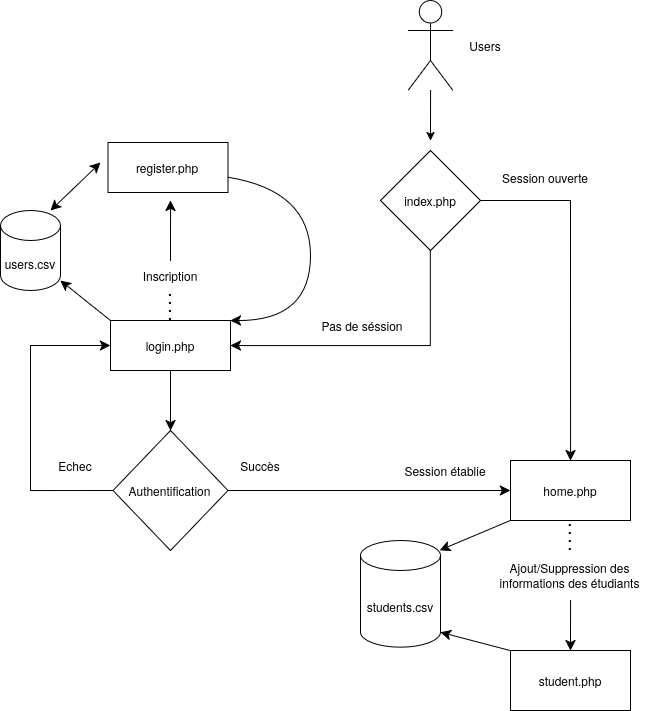

The diagram above was exported from draw.io. Its source (the exported page's mxGraphModel, read from the mxfile embedded in the PNG):
<mxGraphModel dx="1940" dy="953" grid="1" gridSize="10" guides="1" tooltips="1" connect="1" arrows="1" fold="1" page="1" pageScale="1" pageWidth="850" pageHeight="1100" math="0" shadow="0">
  <root>
    <mxCell id="0" />
    <mxCell id="1" parent="0" />
    <mxCell id="rnfDAPPKjUpC2r1rFhwZ-14" edge="1" parent="1" style="edgeStyle=none;curved=1;rounded=0;orthogonalLoop=1;jettySize=auto;html=1;fontSize=12;">
      <mxGeometry relative="1" as="geometry">
        <mxPoint x="540" y="200" as="sourcePoint" />
        <mxPoint x="539.94" y="250" as="targetPoint" />
      </mxGeometry>
    </mxCell>
    <UserObject label="" tooltip="Users" id="rnfDAPPKjUpC2r1rFhwZ-1">
      <mxCell parent="1" style="shape=umlActor;verticalLabelPosition=bottom;verticalAlign=top;html=1;outlineConnect=0;" vertex="1">
        <mxGeometry height="90" width="45" x="517.44" y="110" as="geometry" />
      </mxCell>
    </UserObject>
    <mxCell id="rnfDAPPKjUpC2r1rFhwZ-19" edge="1" parent="1" source="rnfDAPPKjUpC2r1rFhwZ-2" style="edgeStyle=orthogonalEdgeStyle;rounded=0;orthogonalLoop=1;jettySize=auto;html=1;entryX=1;entryY=0.5;entryDx=0;entryDy=0;fontSize=12;startSize=8;endSize=8;" target="rnfDAPPKjUpC2r1rFhwZ-20">
      <mxGeometry relative="1" as="geometry">
        <Array as="points">
          <mxPoint x="539.94" y="455" />
        </Array>
        <mxPoint x="319.94" y="465" as="targetPoint" />
      </mxGeometry>
    </mxCell>
    <mxCell id="rnfDAPPKjUpC2r1rFhwZ-32" edge="1" parent="1" source="rnfDAPPKjUpC2r1rFhwZ-2" style="edgeStyle=orthogonalEdgeStyle;rounded=0;orthogonalLoop=1;jettySize=auto;html=1;entryX=0.5;entryY=0;entryDx=0;entryDy=0;fontSize=12;startSize=8;endSize=8;" target="rnfDAPPKjUpC2r1rFhwZ-31">
      <mxGeometry relative="1" as="geometry" />
    </mxCell>
    <mxCell id="rnfDAPPKjUpC2r1rFhwZ-2" parent="1" style="rhombus;whiteSpace=wrap;html=1;" value="index.php" vertex="1">
      <mxGeometry height="100" width="100" x="489.94" y="260" as="geometry" />
    </mxCell>
    <mxCell id="rnfDAPPKjUpC2r1rFhwZ-12" parent="1" style="text;html=1;whiteSpace=wrap;strokeColor=none;fillColor=none;align=center;verticalAlign=middle;rounded=0;" value="Users" vertex="1">
      <mxGeometry height="30" width="60" x="564.94" y="140" as="geometry" />
    </mxCell>
    <mxCell id="rnfDAPPKjUpC2r1rFhwZ-21" edge="1" parent="1" source="rnfDAPPKjUpC2r1rFhwZ-18" style="edgeStyle=none;curved=1;rounded=0;orthogonalLoop=1;jettySize=auto;html=1;fontSize=12;startSize=8;endSize=8;entryX=1;entryY=0;entryDx=0;entryDy=0;" target="rnfDAPPKjUpC2r1rFhwZ-20">
      <mxGeometry relative="1" as="geometry">
        <Array as="points">
          <mxPoint x="419.94" y="300" />
          <mxPoint x="419.94" y="430" />
        </Array>
      </mxGeometry>
    </mxCell>
    <mxCell id="rnfDAPPKjUpC2r1rFhwZ-18" parent="1" style="rounded=0;whiteSpace=wrap;html=1;" value="register.php" vertex="1">
      <mxGeometry height="50" width="120" x="217.44" y="252" as="geometry" />
    </mxCell>
    <mxCell id="rnfDAPPKjUpC2r1rFhwZ-29" edge="1" parent="1" source="rnfDAPPKjUpC2r1rFhwZ-20" style="edgeStyle=none;curved=1;rounded=0;orthogonalLoop=1;jettySize=auto;html=1;exitX=0.5;exitY=1;exitDx=0;exitDy=0;entryX=0.5;entryY=0;entryDx=0;entryDy=0;fontSize=12;startSize=8;endSize=8;" target="rnfDAPPKjUpC2r1rFhwZ-28">
      <mxGeometry relative="1" as="geometry" />
    </mxCell>
    <mxCell id="rnfDAPPKjUpC2r1rFhwZ-20" parent="1" style="rounded=0;whiteSpace=wrap;html=1;" value="login.php" vertex="1">
      <mxGeometry height="50" width="120" x="219.94" y="430" as="geometry" />
    </mxCell>
    <mxCell id="rnfDAPPKjUpC2r1rFhwZ-24" edge="1" parent="1" source="rnfDAPPKjUpC2r1rFhwZ-23" style="edgeStyle=none;curved=1;rounded=0;orthogonalLoop=1;jettySize=auto;html=1;fontSize=12;startSize=8;endSize=8;">
      <mxGeometry relative="1" as="geometry">
        <mxPoint x="280" y="310" as="targetPoint" />
      </mxGeometry>
    </mxCell>
    <mxCell id="rnfDAPPKjUpC2r1rFhwZ-23" parent="1" style="text;html=1;whiteSpace=wrap;strokeColor=none;fillColor=none;align=center;verticalAlign=middle;rounded=0;" value="Inscription" vertex="1">
      <mxGeometry height="30" width="60" x="249.94" y="370" as="geometry" />
    </mxCell>
    <mxCell id="rnfDAPPKjUpC2r1rFhwZ-25" edge="1" parent="1" source="rnfDAPPKjUpC2r1rFhwZ-20" style="endArrow=none;dashed=1;html=1;dashPattern=1 3;strokeWidth=2;rounded=0;fontSize=12;startSize=8;endSize=8;curved=1;exitX=0.5;exitY=0;exitDx=0;exitDy=0;entryX=0.5;entryY=1;entryDx=0;entryDy=0;" target="rnfDAPPKjUpC2r1rFhwZ-23" value="">
      <mxGeometry height="50" relative="1" width="50" as="geometry">
        <mxPoint x="279.94" y="410" as="sourcePoint" />
        <mxPoint x="329.94" y="360" as="targetPoint" />
      </mxGeometry>
    </mxCell>
    <mxCell id="rnfDAPPKjUpC2r1rFhwZ-30" edge="1" parent="1" source="rnfDAPPKjUpC2r1rFhwZ-28" style="edgeStyle=none;curved=1;rounded=0;orthogonalLoop=1;jettySize=auto;html=1;fontSize=12;startSize=8;endSize=8;">
      <mxGeometry relative="1" as="geometry">
        <mxPoint x="619.94" y="600" as="targetPoint" />
      </mxGeometry>
    </mxCell>
    <mxCell id="rnfDAPPKjUpC2r1rFhwZ-38" edge="1" parent="1" source="rnfDAPPKjUpC2r1rFhwZ-28" style="edgeStyle=orthogonalEdgeStyle;rounded=0;orthogonalLoop=1;jettySize=auto;html=1;exitX=0;exitY=0.5;exitDx=0;exitDy=0;entryX=0;entryY=0.5;entryDx=0;entryDy=0;fontSize=12;startSize=8;endSize=8;" target="rnfDAPPKjUpC2r1rFhwZ-20">
      <mxGeometry relative="1" as="geometry">
        <Array as="points">
          <mxPoint x="139.94" y="600" />
          <mxPoint x="139.94" y="455" />
        </Array>
      </mxGeometry>
    </mxCell>
    <mxCell id="rnfDAPPKjUpC2r1rFhwZ-28" parent="1" style="rhombus;whiteSpace=wrap;html=1;" value="Authentification" vertex="1">
      <mxGeometry height="120" width="115" x="222.44" y="540" as="geometry" />
    </mxCell>
    <mxCell id="rnfDAPPKjUpC2r1rFhwZ-31" parent="1" style="rounded=0;whiteSpace=wrap;html=1;" value="home.php" vertex="1">
      <mxGeometry height="60" width="120" x="619.94" y="570" as="geometry" />
    </mxCell>
    <mxCell id="rnfDAPPKjUpC2r1rFhwZ-33" parent="1" style="text;html=1;whiteSpace=wrap;strokeColor=none;fillColor=none;align=center;verticalAlign=middle;rounded=0;" value="Session ouverte" vertex="1">
      <mxGeometry height="30" width="90" x="609.94" y="272" as="geometry" />
    </mxCell>
    <mxCell id="rnfDAPPKjUpC2r1rFhwZ-34" parent="1" style="text;html=1;whiteSpace=wrap;strokeColor=none;fillColor=none;align=center;verticalAlign=middle;rounded=0;" value="Pas de séssion" vertex="1">
      <mxGeometry height="30" width="90" x="427.44" y="420" as="geometry" />
    </mxCell>
    <mxCell id="rnfDAPPKjUpC2r1rFhwZ-35" parent="1" style="text;html=1;whiteSpace=wrap;strokeColor=none;fillColor=none;align=center;verticalAlign=middle;rounded=0;" value="Succès" vertex="1">
      <mxGeometry height="30" width="60" x="339.94" y="560" as="geometry" />
    </mxCell>
    <mxCell id="rnfDAPPKjUpC2r1rFhwZ-37" parent="1" style="text;html=1;whiteSpace=wrap;strokeColor=none;fillColor=none;align=center;verticalAlign=middle;rounded=0;" value="Echec" vertex="1">
      <mxGeometry height="30" width="50" x="159.94" y="560" as="geometry" />
    </mxCell>
    <mxCell id="rnfDAPPKjUpC2r1rFhwZ-39" parent="1" style="rounded=0;whiteSpace=wrap;html=1;" value="student.php" vertex="1">
      <mxGeometry height="60" width="120" x="619.94" y="760" as="geometry" />
    </mxCell>
    <mxCell id="rnfDAPPKjUpC2r1rFhwZ-41" parent="1" style="shape=cylinder3;whiteSpace=wrap;html=1;boundedLbl=1;backgroundOutline=1;size=15;" value="users.csv" vertex="1">
      <mxGeometry height="80" width="60" x="110" y="320" as="geometry" />
    </mxCell>
    <mxCell id="rnfDAPPKjUpC2r1rFhwZ-46" edge="1" parent="1" source="rnfDAPPKjUpC2r1rFhwZ-20" style="edgeStyle=none;curved=1;rounded=0;orthogonalLoop=1;jettySize=auto;html=1;exitX=0;exitY=0;exitDx=0;exitDy=0;entryX=1;entryY=0.875;entryDx=0;entryDy=0;entryPerimeter=0;fontSize=12;startSize=8;endSize=8;" target="rnfDAPPKjUpC2r1rFhwZ-41">
      <mxGeometry relative="1" as="geometry" />
    </mxCell>
    <mxCell id="rnfDAPPKjUpC2r1rFhwZ-47" edge="1" parent="1" style="endArrow=classic;startArrow=classic;html=1;rounded=0;fontSize=12;startSize=8;endSize=8;curved=1;" value="">
      <mxGeometry height="50" relative="1" width="50" as="geometry">
        <mxPoint x="160" y="320" as="sourcePoint" />
        <mxPoint x="209.94" y="272" as="targetPoint" />
      </mxGeometry>
    </mxCell>
    <mxCell id="rnfDAPPKjUpC2r1rFhwZ-48" parent="1" style="text;html=1;whiteSpace=wrap;strokeColor=none;fillColor=none;align=center;verticalAlign=middle;rounded=0;" value="Session établie" vertex="1">
      <mxGeometry height="20" width="90.06" x="510.00000000000006" y="570" as="geometry" />
    </mxCell>
    <mxCell id="rnfDAPPKjUpC2r1rFhwZ-50" edge="1" parent="1" style="endArrow=none;dashed=1;html=1;dashPattern=1 3;strokeWidth=2;rounded=0;fontSize=12;startSize=8;endSize=8;curved=1;exitX=0.5;exitY=0;exitDx=0;exitDy=0;entryX=0.5;entryY=1;entryDx=0;entryDy=0;" value="">
      <mxGeometry height="50" relative="1" width="50" as="geometry">
        <mxPoint x="679.78" y="660" as="sourcePoint" />
        <mxPoint x="679.78" y="630" as="targetPoint" />
      </mxGeometry>
    </mxCell>
    <mxCell id="rnfDAPPKjUpC2r1rFhwZ-52" edge="1" parent="1" style="edgeStyle=none;curved=1;rounded=0;orthogonalLoop=1;jettySize=auto;html=1;fontSize=12;startSize=8;endSize=8;entryX=0.5;entryY=0;entryDx=0;entryDy=0;" target="rnfDAPPKjUpC2r1rFhwZ-39">
      <mxGeometry relative="1" as="geometry">
        <mxPoint x="680" y="710" as="sourcePoint" />
        <mxPoint x="677.605" y="760" as="targetPoint" />
      </mxGeometry>
    </mxCell>
    <mxCell id="rnfDAPPKjUpC2r1rFhwZ-51" parent="1" style="text;html=1;whiteSpace=wrap;strokeColor=none;fillColor=none;align=center;verticalAlign=middle;rounded=0;" value="Ajout/Suppression des informations des étudiants" vertex="1">
      <mxGeometry height="30" width="155.09" x="602.4" y="670" as="geometry" />
    </mxCell>
    <mxCell id="rnfDAPPKjUpC2r1rFhwZ-53" parent="1" style="shape=cylinder3;whiteSpace=wrap;html=1;boundedLbl=1;backgroundOutline=1;size=15;" value="students.csv" vertex="1">
      <mxGeometry height="106.67" width="80" x="470" y="650" as="geometry" />
    </mxCell>
    <mxCell id="rnfDAPPKjUpC2r1rFhwZ-55" edge="1" parent="1" source="rnfDAPPKjUpC2r1rFhwZ-31" style="edgeStyle=none;curved=1;rounded=0;orthogonalLoop=1;jettySize=auto;html=1;exitX=0;exitY=1;exitDx=0;exitDy=0;entryX=0.989;entryY=0.092;entryDx=0;entryDy=0;entryPerimeter=0;fontSize=12;startSize=8;endSize=8;" target="rnfDAPPKjUpC2r1rFhwZ-53">
      <mxGeometry relative="1" as="geometry" />
    </mxCell>
    <mxCell id="rnfDAPPKjUpC2r1rFhwZ-57" edge="1" parent="1" source="rnfDAPPKjUpC2r1rFhwZ-39" style="edgeStyle=none;curved=1;rounded=0;orthogonalLoop=1;jettySize=auto;html=1;exitX=0;exitY=0;exitDx=0;exitDy=0;entryX=1;entryY=1;entryDx=0;entryDy=-15;entryPerimeter=0;fontSize=12;startSize=8;endSize=8;" target="rnfDAPPKjUpC2r1rFhwZ-53">
      <mxGeometry relative="1" as="geometry" />
    </mxCell>
  </root>
</mxGraphModel>